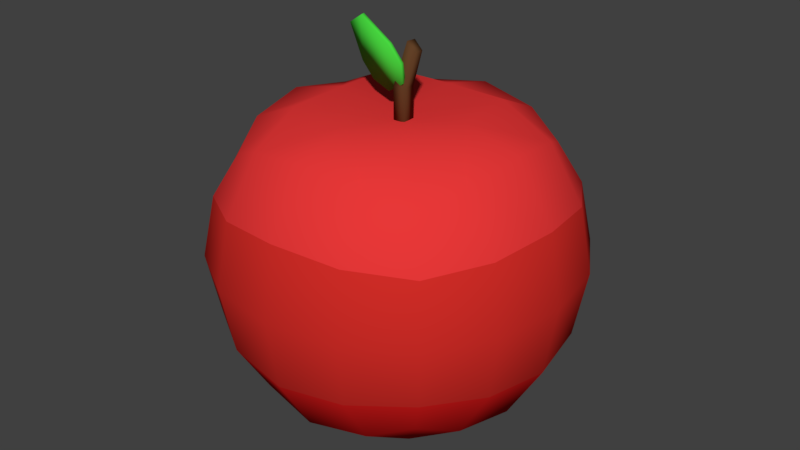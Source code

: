 # Source: food.blend  (saved by Blender 2.79.0; exported with 4.5.12 LTS)
import bpy
from mathutils import Matrix  # noqa: F401  (used for matrix-valued properties, if any)

bpy.ops.wm.read_factory_settings(use_empty=True)
scene = bpy.context.scene
scene.name = 'Scene'

# ---- collections
col_collection_1 = bpy.data.collections.new('Collection 1'); scene.collection.children.link(col_collection_1)

# ---- materials (node trees are filled in below, after node groups)
mat_food_a1_mat = bpy.data.materials.new('food_a1_mat')
mat_food_a1_mat.alpha_threshold = 0.0
mat_food_a1_mat.use_transparent_shadow = False
mat_food_a1_mat.diffuse_color = (0.8, 0.03883, 0.03883, 1.0)
mat_food_a1_mat.roughness = 0.5
mat_food_a1_mat.specular_intensity = 0.0
mat_food_a2_mat = bpy.data.materials.new('food_a2_mat')
mat_food_a2_mat.alpha_threshold = 0.0
mat_food_a2_mat.use_transparent_shadow = False
mat_food_a2_mat.diffuse_color = (0.6383, 0.02546, 0.02023, 1.0)
mat_food_a2_mat.roughness = 0.5
mat_food_a2_mat.specular_intensity = 0.0
mat_food_a3_mat = bpy.data.materials.new('food_a3_mat')
mat_food_a3_mat.alpha_threshold = 0.0
mat_food_a3_mat.use_transparent_shadow = False
mat_food_a3_mat.diffuse_color = (0.6738, 0.01199, 0.01199, 1.0)
mat_food_a3_mat.roughness = 0.5
mat_food_a3_mat.specular_intensity = 0.0
mat_food3_mat = bpy.data.materials.new('food3_mat')
mat_food3_mat.alpha_threshold = 0.0
mat_food3_mat.use_transparent_shadow = False
mat_food3_mat.diffuse_color = (0.1193, 0.05238, 0.0204, 1.0)
mat_food3_mat.roughness = 0.5
mat_food3_mat.specular_intensity = 0.0
mat_food4_mat = bpy.data.materials.new('food4_mat')
mat_food4_mat.alpha_threshold = 0.0
mat_food4_mat.use_transparent_shadow = False
mat_food4_mat.diffuse_color = (0.06483, 0.6982, 0.05204, 1.0)
mat_food4_mat.roughness = 0.5
mat_food4_mat.specular_intensity = 0.0

# ---- material node trees

# ---- world
world_world = bpy.data.worlds.new('World'); scene.world = world_world
world_world.color = (0.05088, 0.05088, 0.05088)
world_world.use_sun_shadow = False
world_world.sun_shadow_jitter_overblur = 0.0
world_world.cycles.sampling_method = 'MANUAL'

# ---- meshes
me_cube_001 = bpy.data.meshes.new('Cube.001')
me_cube_001.from_pydata([(-0.1244, -2.885e-10, 0.01887), (-0.116, -0.04966, 0.01887), (-0.116, -2.885e-10, 0.06853), (-0.116, 0.04966, 0.01887), (-0.116, -2.885e-10, -0.03079), (-0.1082, -0.04622, -0.02735), (-0.1082, -0.04622, 0.06509), (-0.1082, 0.04622, 0.06509), (-0.1082, 0.04622, -0.02735), (4.982e-09, 0.1244, 0.01887), (-0.04966, 0.116, 0.01887), (4.982e-09, 0.116, 0.06853), (0.04966, 0.116, 0.01887), (4.982e-09, 0.116, -0.03079), (-0.04622, 0.1082, -0.02735), (-0.04622, 0.1082, 0.06509), (0.04622, 0.1082, 0.06509), (0.04622, 0.1082, -0.02735), (0.1244, -2.885e-10, 0.01887), (0.116, 0.04966, 0.01887), (0.116, -2.885e-10, 0.06853), (0.116, -0.04966, 0.01887), (0.116, -2.885e-10, -0.03079), (0.1082, 0.04622, -0.02735), (0.1082, 0.04622, 0.06509), (0.1082, -0.04622, 0.06509), (0.1082, -0.04622, -0.02735), (4.982e-09, -0.1244, 0.01887), (0.04966, -0.116, 0.01887), (4.982e-09, -0.116, 0.06853), (-0.04966, -0.116, 0.01887), (4.982e-09, -0.116, -0.03079), (0.04622, -0.1082, -0.02735), (0.04622, -0.1082, 0.06509), (-0.04622, -0.1082, 0.06509), (-0.04622, -0.1082, -0.02735), (4.982e-09, -2.885e-10, -0.1055), (4.982e-09, 0.04966, -0.09717), (0.04966, -2.885e-10, -0.09717), (4.982e-09, -0.04966, -0.09717), (-0.04966, -2.885e-10, -0.09717), (-0.04622, 0.04622, -0.0893), (0.04622, 0.04622, -0.0893), (0.04622, -0.04622, -0.0893), (-0.04622, -0.04622, -0.0893), (4.982e-09, -2.885e-10, 0.1095), (4.982e-09, 0.04966, 0.1203), (-0.04966, -2.885e-10, 0.1203), (4.982e-09, -0.04966, 0.1203), (0.04966, -2.885e-10, 0.1203), (0.04622, 0.04622, 0.121), (-0.04622, 0.04622, 0.121), (-0.04622, -0.04622, 0.121), (0.04622, -0.04622, 0.121), (-0.08481, 0.04278, -0.06594), (-0.09108, -2.885e-10, -0.07221), (-0.08481, -0.04278, -0.06594), (-0.08481, -0.08481, -0.02391), (-0.09108, -0.09108, 0.01887), (-0.08481, -0.08481, 0.06165), (-0.08481, -0.04278, 0.1037), (-0.09108, -2.885e-10, 0.11), (-0.08481, 0.04278, 0.1037), (-0.08481, 0.08481, 0.06165), (-0.09108, 0.09108, 0.01887), (-0.08481, 0.08481, -0.02391), (0.04278, 0.08481, -0.06594), (4.982e-09, 0.09108, -0.07221), (-0.04278, 0.08481, -0.06594), (-0.04278, 0.08481, 0.1037), (4.982e-09, 0.09108, 0.11), (0.04278, 0.08481, 0.1037), (0.08481, 0.08481, 0.06165), (0.09108, 0.09108, 0.01887), (0.08481, 0.08481, -0.02391), (0.08481, -0.04278, -0.06594), (0.09108, -2.885e-10, -0.07221), (0.08481, 0.04278, -0.06594), (0.08481, 0.04278, 0.1037), (0.09108, -2.885e-10, 0.11), (0.08481, -0.04278, 0.1037), (0.08481, -0.08481, 0.06165), (0.09108, -0.09108, 0.01887), (0.08481, -0.08481, -0.02391), (-0.04278, -0.08481, -0.06594), (4.982e-09, -0.09108, -0.07221), (0.04278, -0.08481, -0.06594), (0.04278, -0.08481, 0.1037), (4.982e-09, -0.09108, 0.11), (-0.04278, -0.08481, 0.1037), (-0.07211, -0.07211, -0.05324), (-0.07211, -0.07211, 0.09098), (-0.07211, 0.07211, -0.05324), (-0.07211, 0.07211, 0.09098), (0.07211, -0.07211, -0.05324), (0.07211, -0.07211, 0.09098), (0.07211, 0.07211, -0.05324), (0.07211, 0.07211, 0.09098), (-0.001734, -0.004193, 0.1006), (-0.001734, -0.004193, 0.1329), (-0.001734, 0.00466, 0.1006), (-0.001734, 0.00466, 0.1329), (0.007118, -0.004193, 0.1006), (0.007118, -0.004193, 0.1329), (0.007118, 0.00466, 0.1006), (0.007118, 0.00466, 0.1329), (0.007537, -0.002307, 0.163), (0.007898, 0.004573, 0.1627), (0.01411, 0.004184, 0.1568), (0.01375, -0.002696, 0.1571), (-0.0228, 0.001427, 0.131), (-0.03041, -0.0002908, 0.1423), (-0.02235, 0.003954, 0.1316), (-0.02996, 0.002236, 0.143), (0.007579, -0.009089, 0.1498), (-3.076e-05, -0.01081, 0.1611), (0.00803, -0.006561, 0.1504), (0.0004199, -0.008279, 0.1618), (-0.03483, -0.006358, 0.1676), (-0.03438, -0.003831, 0.1683), (-0.02173, -0.00821, 0.1761), (-0.02218, -0.01074, 0.1754), (-0.008639, 0.002758, 0.127), (-0.00909, 0.0002304, 0.1264), (0.006731, -0.002562, 0.1365), (0.00628, -0.005089, 0.1359)], [], [(0, 4, 5, 1), (1, 5, 57, 58), (4, 55, 56, 5), (5, 56, 90, 57), (0, 1, 6, 2), (2, 6, 60, 61), (1, 58, 59, 6), (6, 59, 91, 60), (0, 2, 7, 3), (3, 7, 63, 64), (2, 61, 62, 7), (7, 62, 93, 63), (0, 3, 8, 4), (4, 8, 54, 55), (3, 64, 65, 8), (8, 65, 92, 54), (9, 13, 14, 10), (10, 14, 65, 64), (13, 67, 68, 14), (14, 68, 92, 65), (9, 10, 15, 11), (11, 15, 69, 70), (10, 64, 63, 15), (15, 63, 93, 69), (9, 11, 16, 12), (12, 16, 72, 73), (11, 70, 71, 16), (16, 71, 97, 72), (9, 12, 17, 13), (13, 17, 66, 67), (12, 73, 74, 17), (17, 74, 96, 66), (18, 22, 23, 19), (19, 23, 74, 73), (22, 76, 77, 23), (23, 77, 96, 74), (18, 19, 24, 20), (20, 24, 78, 79), (19, 73, 72, 24), (24, 72, 97, 78), (18, 20, 25, 21), (21, 25, 81, 82), (20, 79, 80, 25), (25, 80, 95, 81), (18, 21, 26, 22), (22, 26, 75, 76), (21, 82, 83, 26), (26, 83, 94, 75), (27, 31, 32, 28), (28, 32, 83, 82), (31, 85, 86, 32), (32, 86, 94, 83), (27, 28, 33, 29), (29, 33, 87, 88), (28, 82, 81, 33), (33, 81, 95, 87), (27, 29, 34, 30), (30, 34, 59, 58), (29, 88, 89, 34), (34, 89, 91, 59), (27, 30, 35, 31), (31, 35, 84, 85), (30, 58, 57, 35), (35, 57, 90, 84), (36, 40, 41, 37), (37, 41, 68, 67), (40, 55, 54, 41), (41, 54, 92, 68), (36, 37, 42, 38), (38, 42, 77, 76), (37, 67, 66, 42), (42, 66, 96, 77), (36, 38, 43, 39), (39, 43, 86, 85), (38, 76, 75, 43), (43, 75, 94, 86), (36, 39, 44, 40), (40, 44, 56, 55), (39, 85, 84, 44), (44, 84, 90, 56), (45, 49, 50, 46), (46, 50, 71, 70), (49, 79, 78, 50), (50, 78, 97, 71), (45, 46, 51, 47), (47, 51, 62, 61), (46, 70, 69, 51), (51, 69, 93, 62), (45, 47, 52, 48), (48, 52, 89, 88), (47, 61, 60, 52), (52, 60, 91, 89), (45, 48, 53, 49), (49, 53, 80, 79), (48, 88, 87, 53), (53, 87, 95, 80), (98, 99, 101, 100), (100, 101, 105, 104), (104, 105, 103, 102), (102, 103, 99, 98), (100, 104, 102, 98), (103, 105, 108, 109), (108, 107, 106, 109), (101, 99, 106, 107), (99, 103, 109, 106), (105, 101, 107, 108), (110, 111, 113, 112), (112, 113, 117, 116), (116, 117, 115, 114), (114, 115, 111, 110), (114, 110, 123, 125), (115, 117, 120, 121), (120, 119, 118, 121), (113, 111, 118, 119), (111, 115, 121, 118), (117, 113, 119, 120), (122, 124, 125, 123), (112, 116, 124, 122), (110, 112, 122, 123), (116, 114, 125, 124)])
me_cube_001.polygons.foreach_set('use_smooth', [True] * 120)
me_cube_001.polygons.foreach_set('material_index', [1, 1, 2, 2, 1, 0, 1, 0, 1, 1, 0, 0, 1, 2, 1, 2, 1, 1, 2, 2, 1, 0, 1, 0, 1, 1, 0, 0, 1, 2, 1, 2, 1, 1, 2, 2, 1, 0, 1, 0, 1, 1, 0, 0, 1, 2, 1, 2, 1, 1, 2, 2, 1, 0, 1, 0, 1, 1, 0, 0, 1, 2, 1, 2, 2, 2, 2, 2, 2, 2, 2, 2, 2, 2, 2, 2, 2, 2, 2, 2, 0, 0, 0, 0, 0, 0, 0, 0, 0, 0, 0, 0, 0, 0, 0, 0, 3, 3, 3, 3, 3, 3, 3, 3, 3, 3, 4, 4, 4, 4, 4, 4, 4, 4, 4, 4, 4, 4, 4, 4])
me_cube_001.materials.append(mat_food_a1_mat)
me_cube_001.materials.append(mat_food_a2_mat)
me_cube_001.materials.append(mat_food_a3_mat)
me_cube_001.materials.append(mat_food3_mat)
me_cube_001.materials.append(mat_food4_mat)
me_cube_001.use_remesh_preserve_volume = False
me_cube_001.use_remesh_preserve_attributes = False
me_cube_001.use_mirror_vertex_groups = False
me_cube_001.update()

# ---- objects
ob_mesh = bpy.data.objects.new('mesh', me_cube_001)

# ---- transforms, parenting, visibility, modifiers, constraints
ob_mesh.location = (0.0, 0.0, 0.0)
ob_mesh.lineart.crease_threshold = 0.0

# ---- collection membership
col_collection_1.objects.link(ob_mesh)

# ---- scene / render settings (as saved in the file)
scene.frame_start = 1; scene.frame_end = 250; scene.frame_set(1)
scene.render.engine = 'BLENDER_EEVEE_NEXT'
scene.render.resolution_percentage = 50
scene.render.dither_intensity = 0.0
scene.cycles.use_denoising = False
scene.cycles.samples = 128
scene.cycles.sampling_pattern = 'TABULATED_SOBOL'
scene.cycles.use_adaptive_sampling = False
scene.cycles.use_light_tree = False
scene.cycles.blur_glossy = 0.0
scene.cycles.sample_clamp_indirect = 0.0
scene.view_settings.view_transform = 'Standard'
bpy.context.view_layer.update()

# ---- added for rendering (the .blend has no active camera and no usable light): camera, sun
cam_auto = bpy.data.cameras.new('AutoCamera')
cam_auto.lens = 50.0
cam_auto.sensor_width = 36.0
cam_auto.clip_end = 1000.0
ob_auto_camera = bpy.data.objects.new('AutoCamera', cam_auto)
scene.collection.objects.link(ob_auto_camera)
ob_auto_camera.location = (0.416962, -0.500354, 0.368852)
ob_auto_camera.rotation_euler = (1.09748, -7.21219e-08, 0.694738)
scene.camera = ob_auto_camera
light_auto_sun = bpy.data.lights.new('AutoSun', 'SUN')
light_auto_sun.energy = 3.0
light_auto_sun.angle = 0.0523599
ob_auto_sun = bpy.data.objects.new('AutoSun', light_auto_sun)
scene.collection.objects.link(ob_auto_sun)
ob_auto_sun.rotation_euler = (0.872665, 0.174533, 0.523599)
bpy.context.view_layer.update()
